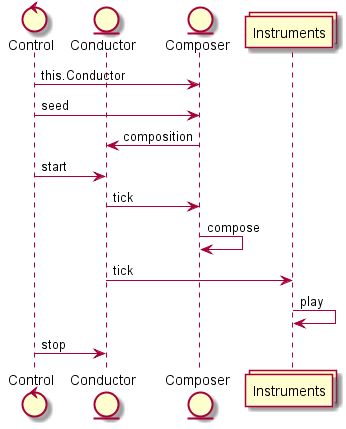

The diagram above was rendered by PlantUML. Its source (embedded in the PNG):
@startuml
control Control
entity Conductor
entity Composer

collections Instruments
Control -> Composer: this.Conductor
Control -> Composer: seed
Composer -> Conductor: composition
Control -> Conductor: start
Conductor -> Composer: tick
Composer -> Composer: compose
Conductor -> Instruments: tick
Instruments -> Instruments: play
Control -> Conductor: stop
@enduml